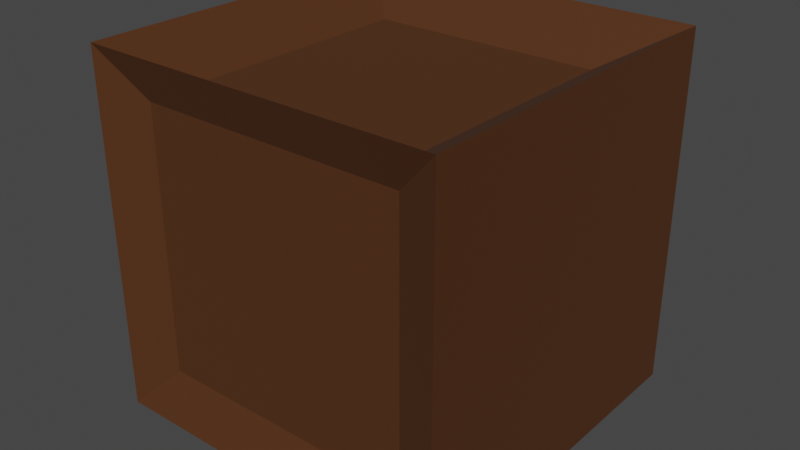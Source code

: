 # Source: woodenBox.blend  (saved by Blender 3.3.6; exported with 4.5.12 LTS)
import bpy
from mathutils import Matrix  # noqa: F401  (used for matrix-valued properties, if any)

bpy.ops.wm.read_factory_settings(use_empty=True)
scene = bpy.context.scene
scene.name = 'Scene'

# ---- collections
col_collection = bpy.data.collections.new('Collection'); scene.collection.children.link(col_collection)

# ---- materials (node trees are filled in below, after node groups)
mat_material_001 = bpy.data.materials.new('Material.001')
mat_material_001.use_transparent_shadow = False

# ---- material node trees
mat_material_001.use_nodes = True; mat_material_001.node_tree.nodes.clear()
_N = mat_material_001.node_tree.nodes; _L = mat_material_001.node_tree.links
n0 = _N.new('ShaderNodeBsdfPrincipled'); n0.name = 'Principled BSDF'; n0.location = (10, 300)
n0.distribution = 'GGX'
n0.subsurface_method = 'RANDOM_WALK_SKIN'
n0.inputs[0].default_value = (0.07657, 0.02212, 0.001583, 1.0)
n0.inputs[2].default_value = 0.8248
n0.inputs[3].default_value = 1.45
n0.inputs[27].default_value = (0.0, 0.0, 0.0, 1.0)
n0.inputs[28].default_value = 1.0
n1 = _N.new('ShaderNodeOutputMaterial'); n1.name = 'Material Output'; n1.location = (300, 300)
_L.new(n0.outputs[0], n1.inputs[0])
n1.is_active_output = True

# ---- world
world_world = bpy.data.worlds.new('World'); scene.world = world_world
world_world.use_nodes = True; world_world.node_tree.nodes.clear()
_N = world_world.node_tree.nodes; _L = world_world.node_tree.links
n0 = _N.new('ShaderNodeOutputWorld'); n0.name = 'World Output'; n0.location = (300, 300)
n1 = _N.new('ShaderNodeBackground'); n1.name = 'Background'; n1.location = (10, 300)
n1.inputs[0].default_value = (0.05088, 0.05088, 0.05088, 1.0)
_L.new(n1.outputs[0], n0.inputs[0])
n0.is_active_output = True
world_world.color = (0.05088, 0.05088, 0.05088)
world_world.use_sun_shadow = False
world_world.sun_shadow_jitter_overblur = 0.0

# ---- meshes
me_cube_001 = bpy.data.meshes.new('Cube.001')
me_cube_001.from_pydata([(-0.7431, -0.8961, -0.7431), (-0.6522, -0.6522, 0.7946), (-0.7675, 0.7834, -0.7675), (-0.6522, 0.6522, 0.7946), (1.0, -0.7417, -0.7417), (0.6522, -0.6522, 0.7946), (0.7675, 0.7834, -0.7675), (0.6522, 0.6522, 0.7946), (-0.7431, -0.8961, 0.7431), (-0.7675, 0.7834, 0.7675), (0.7675, 0.7834, 0.7675), (1.0, -0.7417, 0.7417), (-0.8721, 0.7677, 0.7677), (-0.8721, 0.7677, -0.7677), (1.0, 0.7417, -0.7417), (1.0, 0.7417, 0.7417), (1.0, 1.0, 1.0), (0.7431, 0.7431, -0.7969), (0.7431, -0.8961, -0.7431), (0.7431, -0.8961, 0.7431), (-0.8721, -0.7677, -0.7677), (-0.8721, -0.7677, 0.7677), (1.0, -1.0, 1.0), (0.7431, -0.7431, -0.7969), (-0.7431, 0.7431, -0.7969), (-0.7431, -0.7431, -0.7969), (-1.0, -1.0, 1.0), (-1.0, 1.0, 1.0), (-1.0, 1.0, -1.0), (-1.0, -1.0, -1.0), (1.0, 1.0, -1.0), (1.0, -1.0, -1.0)], [], [(20, 21, 12, 13), (2, 9, 10, 6), (14, 15, 11, 4), (18, 19, 8, 0), (24, 17, 23, 25), (7, 3, 1, 5), (1, 3, 27, 26), (3, 7, 16, 27), (7, 5, 22, 16), (5, 1, 26, 22), (9, 2, 28, 27), (2, 6, 30, 28), (10, 9, 27, 16), (6, 10, 16, 30), (15, 14, 30, 16), (14, 4, 31, 30), (11, 15, 16, 22), (4, 11, 22, 31), (0, 8, 26, 29), (19, 18, 31, 22), (18, 0, 29, 31), (8, 19, 22, 26), (20, 13, 28, 29), (21, 20, 29, 26), (12, 21, 26, 27), (13, 12, 27, 28), (24, 25, 29, 28), (17, 24, 28, 30), (23, 17, 30, 31), (25, 23, 31, 29)])
_uv = me_cube_001.uv_layers.new(name='UVMap')
_uv.uv.foreach_set('vector', [0.404, 0.02904, 0.596, 0.02904, 0.596, 0.221, 0.404, 0.221, 0.4041, 0.2791, 0.5959, 0.2791, 0.5959, 0.4709, 0.4041, 0.4709, 0.4073, 0.5323, 0.5927, 0.5323, 0.5927, 0.7177, 0.4073, 0.7177, 0.4071, 0.7821, 0.5929, 0.7821, 0.5929, 0.9679, 0.4071, 0.9679, 0.1571, 0.5321, 0.3429, 0.5321, 0.3429, 0.7179, 0.1571, 0.7179, 0.6685, 0.5435, 0.8315, 0.5435, 0.8315, 0.7065, 0.6685, 0.7065, 0.8315, 0.7065, 0.8315, 0.5435, 0.875, 0.5, 0.875, 0.75, 0.8315, 0.5435, 0.6685, 0.5435, 0.625, 0.5, 0.875, 0.5, 0.6685, 0.5435, 0.6685, 0.7065, 0.625, 0.75, 0.625, 0.5, 0.6685, 0.7065, 0.8315, 0.7065, 0.875, 0.75, 0.625, 0.75, 0.5959, 0.2791, 0.4041, 0.2791, 0.375, 0.25, 0.625, 0.25, 0.4041, 0.2791, 0.4041, 0.4709, 0.375, 0.5, 0.375, 0.25, 0.5959, 0.4709, 0.5959, 0.2791, 0.625, 0.25, 0.625, 0.5, 0.4041, 0.4709, 0.5959, 0.4709, 0.625, 0.5, 0.375, 0.5, 0.5927, 0.5323, 0.4073, 0.5323, 0.375, 0.5, 0.625, 0.5, 0.4073, 0.5323, 0.4073, 0.7177, 0.375, 0.75, 0.375, 0.5, 0.5927, 0.7177, 0.5927, 0.5323, 0.625, 0.5, 0.625, 0.75, 0.4073, 0.7177, 0.5927, 0.7177, 0.625, 0.75, 0.375, 0.75, 0.4071, 0.9679, 0.5929, 0.9679, 0.625, 1.0, 0.375, 1.0, 0.5929, 0.7821, 0.4071, 0.7821, 0.375, 0.75, 0.625, 0.75, 0.4071, 0.7821, 0.4071, 0.9679, 0.375, 1.0, 0.375, 0.75, 0.5929, 0.9679, 0.5929, 0.7821, 0.625, 0.75, 0.625, 1.0, 0.404, 0.02904, 0.404, 0.221, 0.375, 0.25, 0.375, 0.0, 0.596, 0.02904, 0.404, 0.02904, 0.375, 0.0, 0.625, 0.0, 0.596, 0.221, 0.596, 0.02904, 0.625, 0.0, 0.625, 0.25, 0.404, 0.221, 0.596, 0.221, 0.625, 0.25, 0.375, 0.25, 0.1571, 0.5321, 0.1571, 0.7179, 0.125, 0.75, 0.125, 0.5, 0.3429, 0.5321, 0.1571, 0.5321, 0.125, 0.5, 0.375, 0.5, 0.3429, 0.7179, 0.3429, 0.5321, 0.375, 0.5, 0.375, 0.75, 0.1571, 0.7179, 0.3429, 0.7179, 0.375, 0.75, 0.125, 0.75])
me_cube_001.materials.append(mat_material_001)
me_cube_001.update()

# ---- objects
ob_cube = bpy.data.objects.new('Cube', me_cube_001)

# ---- transforms, parenting, visibility, modifiers, constraints
ob_cube.location = (0.0, 0.0, 0.0)

# ---- collection membership
col_collection.objects.link(ob_cube)

# ---- scene / render settings (as saved in the file)
scene.frame_start = 1; scene.frame_end = 250; scene.frame_set(1)
scene.render.engine = 'BLENDER_EEVEE_NEXT'
scene.cycles.sampling_pattern = 'TABULATED_SOBOL'
scene.cycles.use_light_tree = False
scene.view_settings.view_transform = 'Filmic'
bpy.context.view_layer.update()

# ---- added for rendering (the .blend has no active camera and no usable light): camera, sun
cam_auto = bpy.data.cameras.new('AutoCamera')
cam_auto.lens = 50.0
cam_auto.sensor_width = 36.0
cam_auto.clip_end = 1000.0
ob_auto_camera = bpy.data.objects.new('AutoCamera', cam_auto)
scene.collection.objects.link(ob_auto_camera)
ob_auto_camera.location = (3.20507, -3.84609, 2.56406)
ob_auto_camera.rotation_euler = (1.09748, -7.21219e-08, 0.694738)
scene.camera = ob_auto_camera
light_auto_sun = bpy.data.lights.new('AutoSun', 'SUN')
light_auto_sun.energy = 3.0
light_auto_sun.angle = 0.0523599
ob_auto_sun = bpy.data.objects.new('AutoSun', light_auto_sun)
scene.collection.objects.link(ob_auto_sun)
ob_auto_sun.rotation_euler = (0.872665, 0.174533, 0.523599)
bpy.context.view_layer.update()

